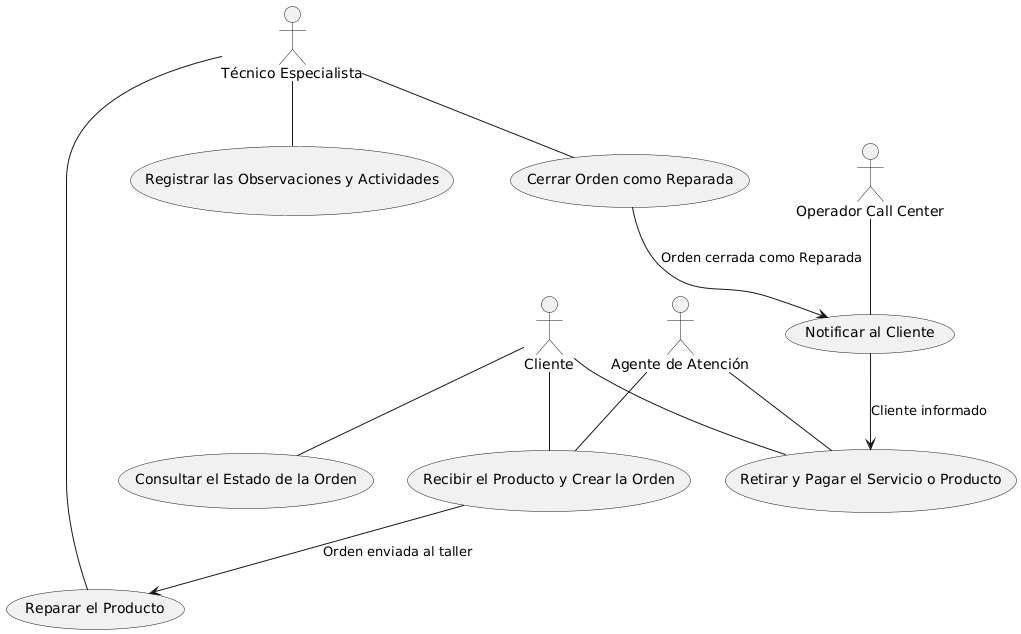

The diagram above was rendered by PlantUML. Its source (embedded in the PNG):
@startuml
actor Cliente
actor "Agente de Atención" as Agente
actor "Técnico Especialista" as Tecnico
actor "Operador Call Center" as Operador

usecase "Recibir el Producto y Crear la Orden" as UC1
usecase "Reparar el Producto" as UC2
usecase "Registrar las Observaciones y Actividades" as UC3
usecase "Cerrar Orden como Reparada" as UC4
usecase "Notificar al Cliente" as UC5
usecase "Retirar y Pagar el Servicio o Producto" as UC6
usecase "Consultar el Estado de la Orden" as UC7

Cliente -- UC1
Agente -- UC1

UC1 --> UC2 : "Orden enviada al taller"
Tecnico -- UC2
Tecnico -- UC3
Tecnico -- UC4
UC4 --> UC5 : "Orden cerrada como Reparada"
Operador -- UC5

UC5 --> UC6 : "Cliente informado"
Cliente -- UC6
Agente -- UC6

Cliente -- UC7
@enduml